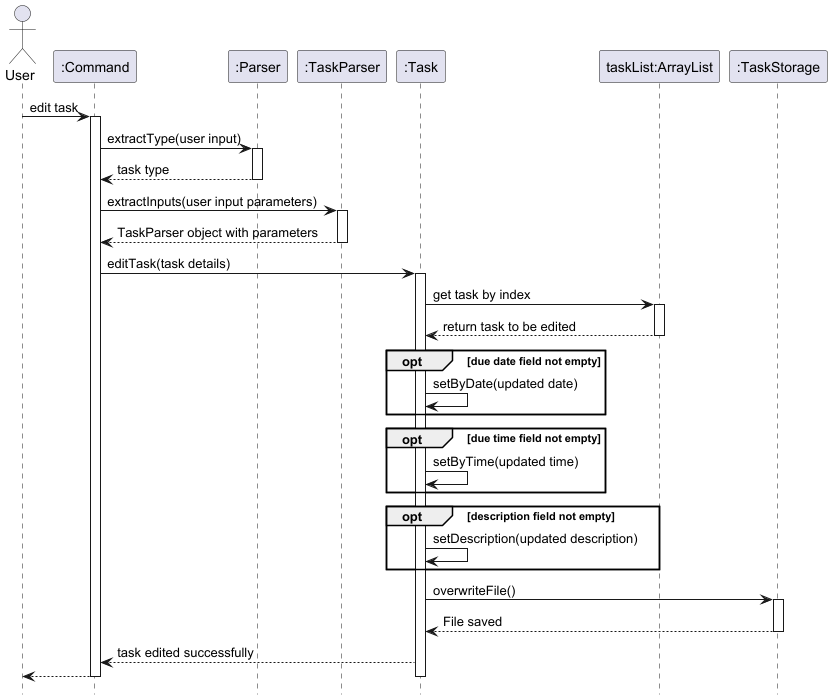

The diagram above was rendered by PlantUML. Its source (embedded in the PNG):
@startuml

hide footbox
actor User
participant ":Command" as Command
participant ":Parser" as Parser
participant ":TaskParser" as TaskParser
participant ":Task" as Task
participant "taskList:ArrayList" as taskList
participant ":TaskStorage" as TaskStorage

User -> Command : edit task
activate Command

Command -> Parser : extractType(user input)
activate Parser
Parser --> Command : task type
deactivate Parser

Command -> TaskParser : extractInputs(user input parameters)
activate TaskParser
TaskParser --> Command : TaskParser object with parameters
deactivate TaskParser

Command-> Task : editTask(task details)

activate Task

Task -> taskList : get task by index
activate taskList
taskList --> Task : return task to be edited
deactivate taskList

opt due date field not empty
    Task -> Task : setByDate(updated date)

end

opt due time field not empty
    Task -> Task : setByTime(updated time)

end

opt description field not empty
    Task -> Task : setDescription(updated description)

end

Task -> TaskStorage : overwriteFile()
activate TaskStorage
TaskStorage --> Task : File saved
deactivate TaskStorage

deactivate taskList

Task --> Command : task edited successfully
Command --> User
deactivate Command

deactivate Task

@enduml